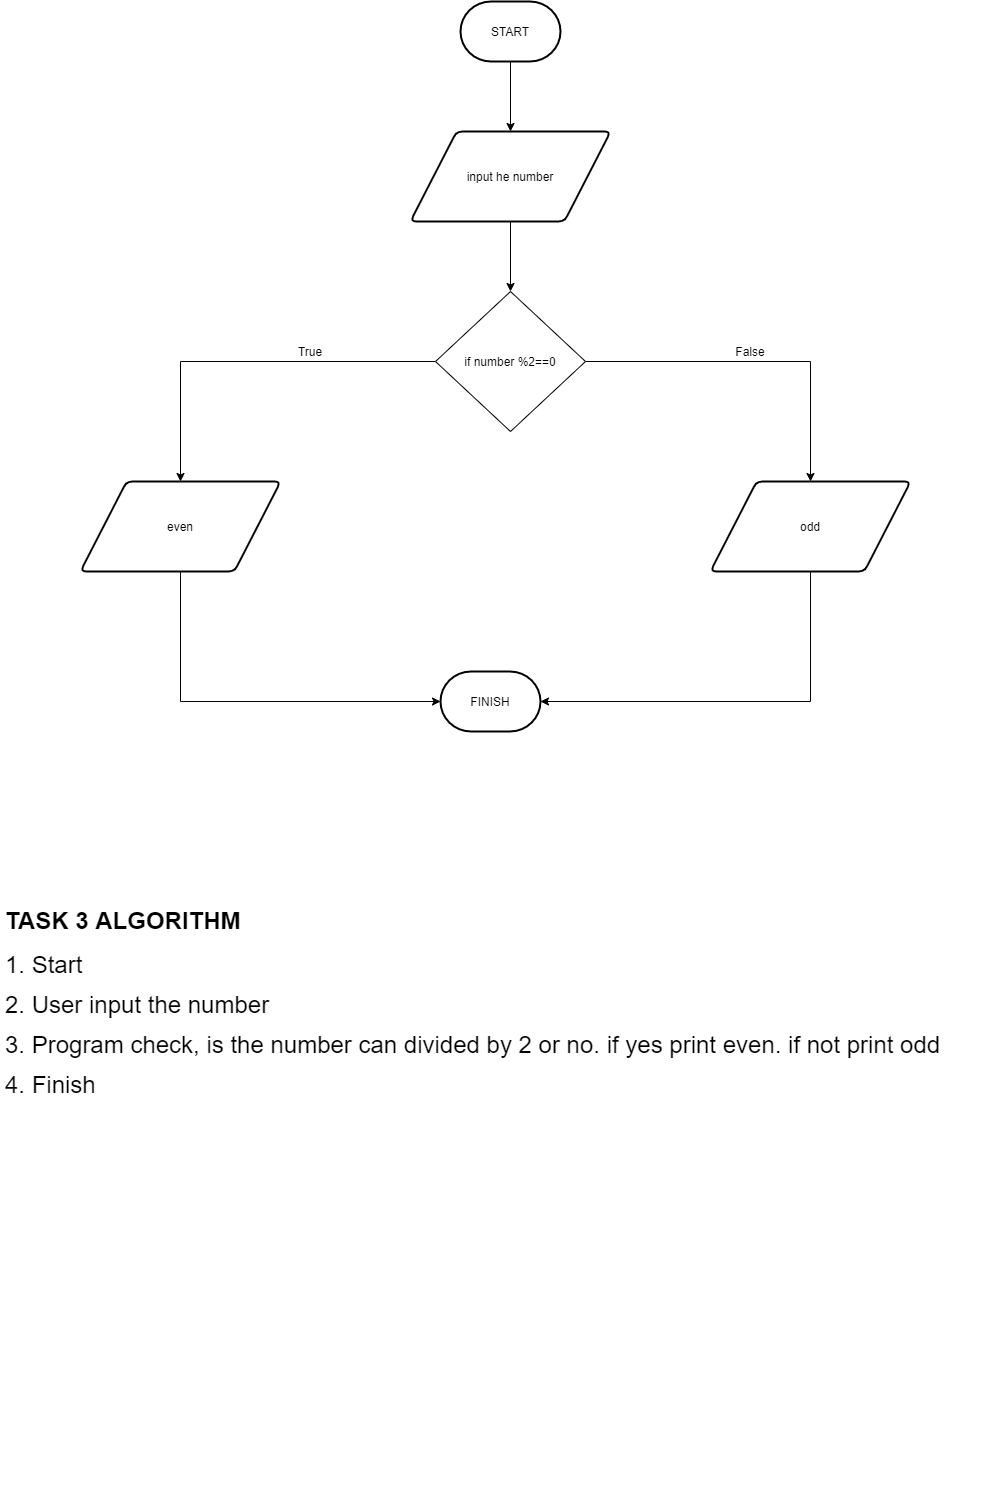

The diagram above was exported from draw.io. Its source (the exported page's mxGraphModel, read from the mxfile embedded in the PNG):
<mxGraphModel dx="1497" dy="852" grid="1" gridSize="10" guides="1" tooltips="1" connect="1" arrows="1" fold="1" page="1" pageScale="1" pageWidth="1100" pageHeight="1700" math="0" shadow="0">
  <root>
    <mxCell id="0" />
    <mxCell id="1" parent="0" />
    <mxCell id="_zvx6zqsW9vSj_uUSLc8-21" style="edgeStyle=orthogonalEdgeStyle;rounded=0;orthogonalLoop=1;jettySize=auto;html=1;exitX=0.5;exitY=1;exitDx=0;exitDy=0;exitPerimeter=0;entryX=0.5;entryY=0;entryDx=0;entryDy=0;" edge="1" parent="1" source="_zvx6zqsW9vSj_uUSLc8-1" target="_zvx6zqsW9vSj_uUSLc8-2">
      <mxGeometry relative="1" as="geometry" />
    </mxCell>
    <mxCell id="_zvx6zqsW9vSj_uUSLc8-1" value="START" style="strokeWidth=2;html=1;shape=mxgraph.flowchart.terminator;whiteSpace=wrap;" vertex="1" parent="1">
      <mxGeometry x="520" y="30" width="100" height="60" as="geometry" />
    </mxCell>
    <mxCell id="_zvx6zqsW9vSj_uUSLc8-20" style="edgeStyle=orthogonalEdgeStyle;rounded=0;orthogonalLoop=1;jettySize=auto;html=1;exitX=0.5;exitY=1;exitDx=0;exitDy=0;entryX=0.5;entryY=0;entryDx=0;entryDy=0;" edge="1" parent="1" source="_zvx6zqsW9vSj_uUSLc8-2" target="_zvx6zqsW9vSj_uUSLc8-19">
      <mxGeometry relative="1" as="geometry" />
    </mxCell>
    <mxCell id="_zvx6zqsW9vSj_uUSLc8-2" value="input he number" style="shape=parallelogram;html=1;strokeWidth=2;perimeter=parallelogramPerimeter;whiteSpace=wrap;rounded=1;arcSize=12;size=0.23;" vertex="1" parent="1">
      <mxGeometry x="470" y="160" width="200" height="90" as="geometry" />
    </mxCell>
    <mxCell id="_zvx6zqsW9vSj_uUSLc8-16" style="edgeStyle=orthogonalEdgeStyle;rounded=0;orthogonalLoop=1;jettySize=auto;html=1;exitX=0.5;exitY=1;exitDx=0;exitDy=0;entryX=0;entryY=0.5;entryDx=0;entryDy=0;entryPerimeter=0;" edge="1" parent="1" source="_zvx6zqsW9vSj_uUSLc8-22" target="_zvx6zqsW9vSj_uUSLc8-15">
      <mxGeometry relative="1" as="geometry">
        <mxPoint x="279.9999999999998" y="580" as="sourcePoint" />
      </mxGeometry>
    </mxCell>
    <mxCell id="_zvx6zqsW9vSj_uUSLc8-15" value="FINISH" style="strokeWidth=2;html=1;shape=mxgraph.flowchart.terminator;whiteSpace=wrap;" vertex="1" parent="1">
      <mxGeometry x="500" y="700" width="100" height="60" as="geometry" />
    </mxCell>
    <mxCell id="_zvx6zqsW9vSj_uUSLc8-18" value="&lt;h1&gt;TASK 3 ALGORITHM&amp;nbsp;&lt;/h1&gt;&lt;p&gt;&lt;font style=&quot;font-size: 24px&quot;&gt;1. Start&lt;/font&gt;&lt;/p&gt;&lt;p&gt;&lt;font style=&quot;font-size: 24px&quot;&gt;2. User input the number&lt;/font&gt;&lt;/p&gt;&lt;p&gt;&lt;font style=&quot;font-size: 24px&quot;&gt;3. Program check, is the number can divided by 2 or no. if yes print even. if not print odd&lt;/font&gt;&lt;/p&gt;&lt;p&gt;&lt;font style=&quot;font-size: 24px&quot;&gt;4. Finish&lt;/font&gt;&lt;/p&gt;" style="text;html=1;strokeColor=none;fillColor=none;spacing=5;spacingTop=-20;whiteSpace=wrap;overflow=hidden;rounded=0;" vertex="1" parent="1">
      <mxGeometry x="60" y="930" width="980" height="590" as="geometry" />
    </mxCell>
    <mxCell id="_zvx6zqsW9vSj_uUSLc8-24" style="edgeStyle=orthogonalEdgeStyle;rounded=0;orthogonalLoop=1;jettySize=auto;html=1;exitX=0;exitY=0.5;exitDx=0;exitDy=0;entryX=0.5;entryY=0;entryDx=0;entryDy=0;" edge="1" parent="1" source="_zvx6zqsW9vSj_uUSLc8-19" target="_zvx6zqsW9vSj_uUSLc8-22">
      <mxGeometry relative="1" as="geometry" />
    </mxCell>
    <mxCell id="_zvx6zqsW9vSj_uUSLc8-25" style="edgeStyle=orthogonalEdgeStyle;rounded=0;orthogonalLoop=1;jettySize=auto;html=1;exitX=1;exitY=0.5;exitDx=0;exitDy=0;entryX=0.5;entryY=0;entryDx=0;entryDy=0;" edge="1" parent="1" source="_zvx6zqsW9vSj_uUSLc8-19" target="_zvx6zqsW9vSj_uUSLc8-23">
      <mxGeometry relative="1" as="geometry">
        <Array as="points">
          <mxPoint x="870" y="390" />
        </Array>
      </mxGeometry>
    </mxCell>
    <mxCell id="_zvx6zqsW9vSj_uUSLc8-19" value="if number %2==0" style="rhombus;whiteSpace=wrap;html=1;" vertex="1" parent="1">
      <mxGeometry x="495" y="320" width="150" height="140" as="geometry" />
    </mxCell>
    <mxCell id="_zvx6zqsW9vSj_uUSLc8-22" value="even" style="shape=parallelogram;html=1;strokeWidth=2;perimeter=parallelogramPerimeter;whiteSpace=wrap;rounded=1;arcSize=12;size=0.23;" vertex="1" parent="1">
      <mxGeometry x="140" y="510" width="200" height="90" as="geometry" />
    </mxCell>
    <mxCell id="_zvx6zqsW9vSj_uUSLc8-34" style="edgeStyle=orthogonalEdgeStyle;rounded=0;orthogonalLoop=1;jettySize=auto;html=1;exitX=0.5;exitY=1;exitDx=0;exitDy=0;entryX=1;entryY=0.5;entryDx=0;entryDy=0;entryPerimeter=0;" edge="1" parent="1" source="_zvx6zqsW9vSj_uUSLc8-23" target="_zvx6zqsW9vSj_uUSLc8-15">
      <mxGeometry relative="1" as="geometry" />
    </mxCell>
    <mxCell id="_zvx6zqsW9vSj_uUSLc8-23" value="odd" style="shape=parallelogram;html=1;strokeWidth=2;perimeter=parallelogramPerimeter;whiteSpace=wrap;rounded=1;arcSize=12;size=0.23;" vertex="1" parent="1">
      <mxGeometry x="770" y="510" width="200" height="90" as="geometry" />
    </mxCell>
    <mxCell id="_zvx6zqsW9vSj_uUSLc8-32" value="True" style="text;html=1;strokeColor=none;fillColor=none;align=center;verticalAlign=middle;whiteSpace=wrap;rounded=0;" vertex="1" parent="1">
      <mxGeometry x="350" y="370" width="40" height="20" as="geometry" />
    </mxCell>
    <mxCell id="_zvx6zqsW9vSj_uUSLc8-33" value="False" style="text;html=1;strokeColor=none;fillColor=none;align=center;verticalAlign=middle;whiteSpace=wrap;rounded=0;" vertex="1" parent="1">
      <mxGeometry x="790" y="370" width="40" height="20" as="geometry" />
    </mxCell>
  </root>
</mxGraphModel>